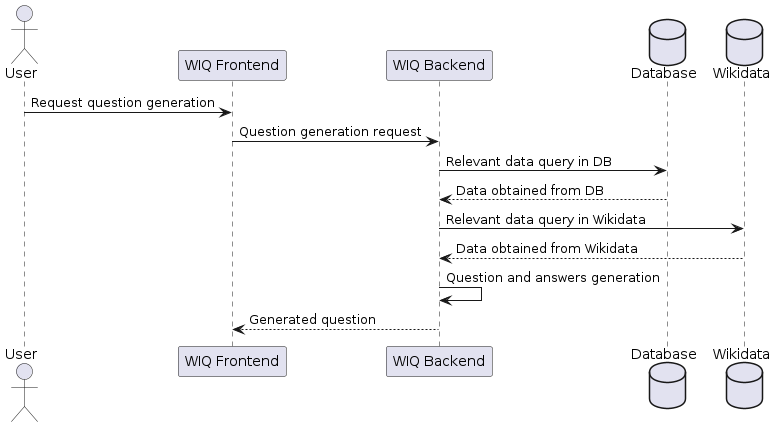

The diagram above was rendered by PlantUML. Its source (embedded in the PNG):
@startuml
actor User
participant "WIQ Frontend" as Frontend
participant "WIQ Backend" as Backend
database Database as DB
database Wikidata as Data

User -> Frontend: Request question generation
Frontend -> Backend: Question generation request
Backend -> DB: Relevant data query in DB
DB --> Backend: Data obtained from DB
Backend -> Data: Relevant data query in Wikidata
Data --> Backend: Data obtained from Wikidata
Backend -> Backend: Question and answers generation
Backend --> Frontend: Generated question
@enduml